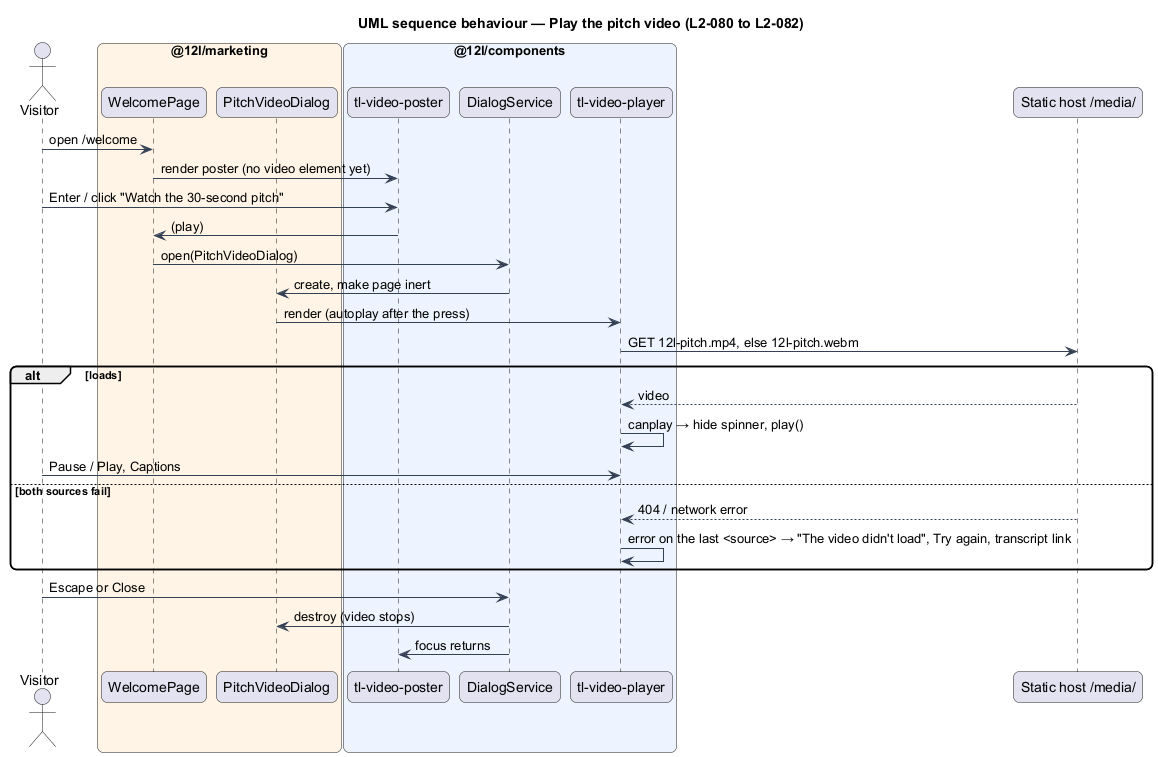

The diagram above was rendered by PlantUML. Its source (embedded in the PNG):
@startuml
title UML sequence behaviour — Play the pitch video (L2-080 to L2-082)
skinparam backgroundColor #FFFFFF
skinparam shadowing false
skinparam roundcorner 12
skinparam defaultFontName Arial
skinparam ArrowColor #344054
actor "Visitor" as v
box "@12l/marketing" #FFF4E5
  participant "WelcomePage" as page
  participant "PitchVideoDialog" as dlg
end box
box "@12l/components" #EEF4FF
  participant "tl-video-poster" as poster
  participant "DialogService" as ds
  participant "tl-video-player" as player
end box
participant "Static host /media/" as host

v -> page : open /welcome
page -> poster : render poster (no video element yet)
v -> poster : Enter / click "Watch the 30-second pitch"
poster -> page : (play)
page -> ds : open(PitchVideoDialog)
ds -> dlg : create, make page inert
dlg -> player : render (autoplay after the press)
player -> host : GET 12l-pitch.mp4, else 12l-pitch.webm
alt loads
  host --> player : video
  player -> player : canplay → hide spinner, play()
  v -> player : Pause / Play, Captions
else both sources fail
  host --> player : 404 / network error
  player -> player : error on the last <source> → "The video didn't load", Try again, transcript link
end
v -> ds : Escape or Close
ds -> dlg : destroy (video stops)
ds -> poster : focus returns
@enduml